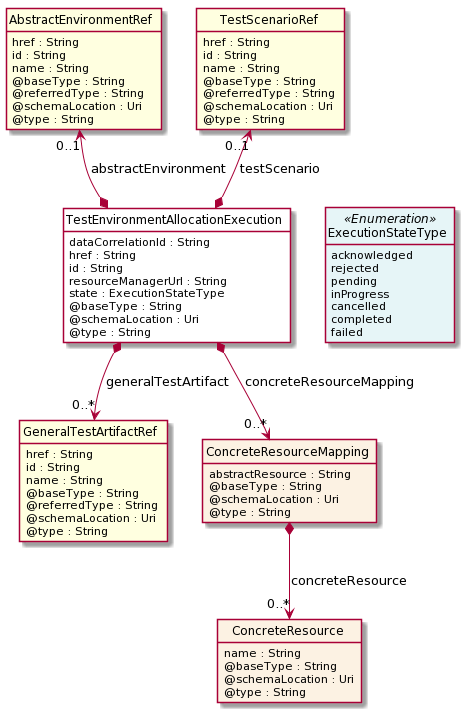

The diagram above was rendered by PlantUML. Its source (embedded in the PNG):
@startuml
hide circle
hide methods
hide stereotype
show <<Enumeration>> stereotype
skinparam class {
   BackgroundColor<<Enumeration>> #E6F5F7
   BackgroundColor<<Ref>> #FFFFE0
   BackgroundColor<<Pivot>> #FFFFFFF
   BackgroundColor #FCF2E3
}

class TestEnvironmentAllocationExecution  <<Pivot>> {
    dataCorrelationId : String
    href : String
    id : String
    resourceManagerUrl : String
    state : ExecutionStateType
    @baseType : String
    @schemaLocation : Uri
    @type : String
}

class ExecutionStateType <<Enumeration>> {
    acknowledged
    rejected
    pending
    inProgress
    cancelled
    completed
    failed
}

class GeneralTestArtifactRef  <<Ref>> {
    href : String
    id : String
    name : String
    @baseType : String
    @referredType : String
    @schemaLocation : Uri
    @type : String
}

class AbstractEnvironmentRef  <<Ref>> {
    href : String
    id : String
    name : String
    @baseType : String
    @referredType : String
    @schemaLocation : Uri
    @type : String
}

class TestScenarioRef  <<Ref>> {
    href : String
    id : String
    name : String
    @baseType : String
    @referredType : String
    @schemaLocation : Uri
    @type : String
}

class ConcreteResourceMapping  {
    abstractResource : String
    @baseType : String
    @schemaLocation : Uri
    @type : String
}

class ConcreteResource  {
    name : String
    @baseType : String
    @schemaLocation : Uri
    @type : String
}

TestEnvironmentAllocationExecution -right[hidden]-> ExecutionStateType

TestScenarioRef "0..1" <--* TestEnvironmentAllocationExecution : testScenario

AbstractEnvironmentRef "0..1" <--* TestEnvironmentAllocationExecution : abstractEnvironment

TestEnvironmentAllocationExecution *-->  "0..*" GeneralTestArtifactRef : generalTestArtifact

TestEnvironmentAllocationExecution *-->  "0..*" ConcreteResourceMapping : concreteResourceMapping

ConcreteResourceMapping *-->  "0..*" ConcreteResource : concreteResource

@enduml